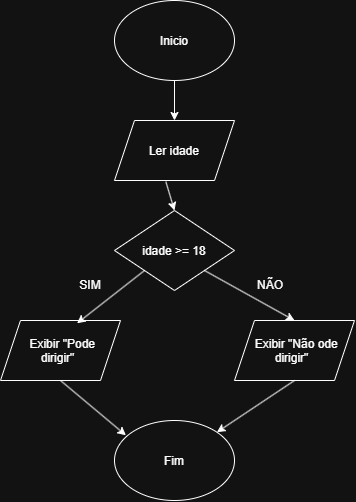

The diagram above was exported from draw.io. Its source (the exported page's mxGraphModel, read from the mxfile embedded in the PNG):
<mxGraphModel dx="1020" dy="518" grid="1" gridSize="10" guides="1" tooltips="1" connect="1" arrows="1" fold="1" page="1" pageScale="1" pageWidth="827" pageHeight="1169" math="0" shadow="0">
  <root>
    <mxCell id="0" />
    <mxCell id="1" parent="0" />
    <mxCell id="74REtfBanCiJPtMotbRF-1" parent="1" style="ellipse;whiteSpace=wrap;html=1;shapeInside=1;" value="Inicio" vertex="1">
      <mxGeometry height="80" width="120" x="354" y="40" as="geometry" />
    </mxCell>
    <mxCell id="74REtfBanCiJPtMotbRF-6" parent="1" style="shape=parallelogram;perimeter=parallelogramPerimeter;whiteSpace=wrap;html=1;shapeInside=1;fixedSize=1;" value="Ler idade" vertex="1">
      <mxGeometry height="60" width="120" x="354" y="160" as="geometry" />
    </mxCell>
    <mxCell id="74REtfBanCiJPtMotbRF-11" edge="1" parent="1" source="74REtfBanCiJPtMotbRF-1" style="endArrow=classic;html=1;rounded=0;exitX=0.5;exitY=1;exitDx=0;exitDy=0;entryX=0.5;entryY=0;entryDx=0;entryDy=0;" target="74REtfBanCiJPtMotbRF-6" value="">
      <mxGeometry height="50" relative="1" width="50" as="geometry">
        <mxPoint x="450" y="150" as="sourcePoint" />
        <mxPoint x="530" y="170" as="targetPoint" />
      </mxGeometry>
    </mxCell>
    <mxCell id="74REtfBanCiJPtMotbRF-20" parent="1" style="rhombus;whiteSpace=wrap;html=1;shapeInside=1;" value="idade &amp;gt;= 18" vertex="1">
      <mxGeometry height="80" width="120" x="354" y="250" as="geometry" />
    </mxCell>
    <mxCell id="74REtfBanCiJPtMotbRF-21" edge="1" parent="1" source="74REtfBanCiJPtMotbRF-6" style="endArrow=classic;html=1;rounded=0;exitX=0.428;exitY=1.02;exitDx=0;exitDy=0;exitPerimeter=0;entryX=0.5;entryY=0;entryDx=0;entryDy=0;" target="74REtfBanCiJPtMotbRF-20" value="">
      <mxGeometry height="50" relative="1" width="50" as="geometry">
        <mxPoint x="390" y="360" as="sourcePoint" />
        <mxPoint x="440" y="310" as="targetPoint" />
      </mxGeometry>
    </mxCell>
    <mxCell id="74REtfBanCiJPtMotbRF-23" parent="1" style="shape=parallelogram;perimeter=parallelogramPerimeter;whiteSpace=wrap;html=1;shapeInside=1;fixedSize=1;" value="Exibir &quot;Não ode dirigir&quot;" vertex="1">
      <mxGeometry height="60" width="120" x="474" y="360" as="geometry" />
    </mxCell>
    <mxCell id="74REtfBanCiJPtMotbRF-24" parent="1" style="shape=parallelogram;perimeter=parallelogramPerimeter;whiteSpace=wrap;html=1;shapeInside=1;fixedSize=1;" value="Exibir &quot;Pode dirigir&quot;" vertex="1">
      <mxGeometry height="60" width="120" x="240" y="360" as="geometry" />
    </mxCell>
    <mxCell id="74REtfBanCiJPtMotbRF-25" edge="1" parent="1" source="74REtfBanCiJPtMotbRF-20" style="endArrow=classic;html=1;rounded=0;exitX=0;exitY=1;exitDx=0;exitDy=0;entryX=0.638;entryY=0.047;entryDx=0;entryDy=0;entryPerimeter=0;" target="74REtfBanCiJPtMotbRF-24" value="">
      <mxGeometry height="50" relative="1" width="50" as="geometry">
        <mxPoint x="390" y="360" as="sourcePoint" />
        <mxPoint x="440" y="310" as="targetPoint" />
      </mxGeometry>
    </mxCell>
    <mxCell id="74REtfBanCiJPtMotbRF-26" edge="1" parent="1" source="74REtfBanCiJPtMotbRF-20" style="endArrow=classic;html=1;rounded=0;exitX=1;exitY=1;exitDx=0;exitDy=0;entryX=0.5;entryY=0;entryDx=0;entryDy=0;" target="74REtfBanCiJPtMotbRF-23" value="">
      <mxGeometry height="50" relative="1" width="50" as="geometry">
        <mxPoint x="527" y="440" as="sourcePoint" />
        <mxPoint x="460" y="493" as="targetPoint" />
      </mxGeometry>
    </mxCell>
    <mxCell id="74REtfBanCiJPtMotbRF-27" parent="1" style="text;html=1;whiteSpace=wrap;strokeColor=none;fillColor=none;align=center;verticalAlign=middle;rounded=0;" value="SIM" vertex="1">
      <mxGeometry height="30" width="60" x="300" y="310" as="geometry" />
    </mxCell>
    <mxCell id="74REtfBanCiJPtMotbRF-29" parent="1" style="text;html=1;whiteSpace=wrap;strokeColor=none;fillColor=none;align=center;verticalAlign=middle;rounded=0;" value="NÃO" vertex="1">
      <mxGeometry height="30" width="60" x="480" y="310" as="geometry" />
    </mxCell>
    <mxCell id="74REtfBanCiJPtMotbRF-30" parent="1" style="ellipse;whiteSpace=wrap;html=1;shapeInside=1;" value="Fim" vertex="1">
      <mxGeometry height="80" width="120" x="354" y="460" as="geometry" />
    </mxCell>
    <mxCell id="74REtfBanCiJPtMotbRF-31" edge="1" parent="1" source="74REtfBanCiJPtMotbRF-24" style="endArrow=classic;html=1;rounded=0;exitX=0.5;exitY=1;exitDx=0;exitDy=0;entryX=0.095;entryY=0.185;entryDx=0;entryDy=0;entryPerimeter=0;" target="74REtfBanCiJPtMotbRF-30" value="">
      <mxGeometry height="50" relative="1" width="50" as="geometry">
        <mxPoint x="390" y="360" as="sourcePoint" />
        <mxPoint x="440" y="310" as="targetPoint" />
      </mxGeometry>
    </mxCell>
    <mxCell id="74REtfBanCiJPtMotbRF-33" edge="1" parent="1" source="74REtfBanCiJPtMotbRF-23" style="endArrow=classic;html=1;rounded=0;exitX=0.5;exitY=1;exitDx=0;exitDy=0;" target="74REtfBanCiJPtMotbRF-30" value="">
      <mxGeometry height="50" relative="1" width="50" as="geometry">
        <mxPoint x="390" y="360" as="sourcePoint" />
        <mxPoint x="440" y="310" as="targetPoint" />
      </mxGeometry>
    </mxCell>
  </root>
</mxGraphModel>